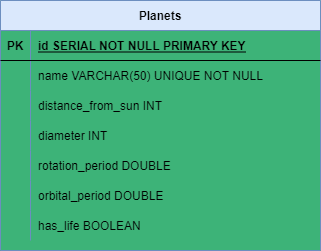

The diagram above was exported from draw.io. Its source (the exported page's mxGraphModel, read from the mxfile embedded in the PNG):
<mxGraphModel dx="868" dy="430" grid="1" gridSize="10" guides="1" tooltips="1" connect="1" arrows="1" fold="1" page="1" pageScale="1" pageWidth="850" pageHeight="1100" background="#3DB378" math="0" shadow="0" extFonts="Permanent Marker^https://fonts.googleapis.com/css?family=Permanent+Marker">
  <root>
    <mxCell id="0" />
    <mxCell id="1" parent="0" />
    <mxCell id="C-vyLk0tnHw3VtMMgP7b-2" value="Planets" style="shape=table;startSize=30;container=1;collapsible=1;childLayout=tableLayout;fixedRows=1;rowLines=0;fontStyle=1;align=center;resizeLast=1;fillColor=#dae8fc;strokeColor=#6c8ebf;" parent="1" vertex="1">
      <mxGeometry x="210" y="140" width="320" height="250" as="geometry" />
    </mxCell>
    <mxCell id="C-vyLk0tnHw3VtMMgP7b-3" value="" style="shape=partialRectangle;collapsible=0;dropTarget=0;pointerEvents=0;fillColor=none;points=[[0,0.5],[1,0.5]];portConstraint=eastwest;top=0;left=0;right=0;bottom=1;" parent="C-vyLk0tnHw3VtMMgP7b-2" vertex="1">
      <mxGeometry y="30" width="320" height="30" as="geometry" />
    </mxCell>
    <mxCell id="C-vyLk0tnHw3VtMMgP7b-4" value="PK" style="shape=partialRectangle;overflow=hidden;connectable=0;fillColor=none;top=0;left=0;bottom=0;right=0;fontStyle=1;" parent="C-vyLk0tnHw3VtMMgP7b-3" vertex="1">
      <mxGeometry width="30" height="30" as="geometry">
        <mxRectangle width="30" height="30" as="alternateBounds" />
      </mxGeometry>
    </mxCell>
    <mxCell id="C-vyLk0tnHw3VtMMgP7b-5" value="id SERIAL NOT NULL PRIMARY KEY" style="shape=partialRectangle;overflow=hidden;connectable=0;fillColor=none;top=0;left=0;bottom=0;right=0;align=left;spacingLeft=6;fontStyle=5;" parent="C-vyLk0tnHw3VtMMgP7b-3" vertex="1">
      <mxGeometry x="30" width="290" height="30" as="geometry">
        <mxRectangle width="290" height="30" as="alternateBounds" />
      </mxGeometry>
    </mxCell>
    <mxCell id="C-vyLk0tnHw3VtMMgP7b-6" value="" style="shape=partialRectangle;collapsible=0;dropTarget=0;pointerEvents=0;fillColor=none;points=[[0,0.5],[1,0.5]];portConstraint=eastwest;top=0;left=0;right=0;bottom=0;" parent="C-vyLk0tnHw3VtMMgP7b-2" vertex="1">
      <mxGeometry y="60" width="320" height="30" as="geometry" />
    </mxCell>
    <mxCell id="C-vyLk0tnHw3VtMMgP7b-7" value="" style="shape=partialRectangle;overflow=hidden;connectable=0;fillColor=none;top=0;left=0;bottom=0;right=0;" parent="C-vyLk0tnHw3VtMMgP7b-6" vertex="1">
      <mxGeometry width="30" height="30" as="geometry">
        <mxRectangle width="30" height="30" as="alternateBounds" />
      </mxGeometry>
    </mxCell>
    <mxCell id="C-vyLk0tnHw3VtMMgP7b-8" value="name VARCHAR(50) UNIQUE NOT NULL" style="shape=partialRectangle;overflow=hidden;connectable=0;fillColor=none;top=0;left=0;bottom=0;right=0;align=left;spacingLeft=6;" parent="C-vyLk0tnHw3VtMMgP7b-6" vertex="1">
      <mxGeometry x="30" width="290" height="30" as="geometry">
        <mxRectangle width="290" height="30" as="alternateBounds" />
      </mxGeometry>
    </mxCell>
    <mxCell id="BtO5ERFioMIpxUjEzzRd-2" value="" style="shape=partialRectangle;collapsible=0;dropTarget=0;pointerEvents=0;fillColor=none;points=[[0,0.5],[1,0.5]];portConstraint=eastwest;top=0;left=0;right=0;bottom=0;" vertex="1" parent="C-vyLk0tnHw3VtMMgP7b-2">
      <mxGeometry y="90" width="320" height="30" as="geometry" />
    </mxCell>
    <mxCell id="BtO5ERFioMIpxUjEzzRd-3" value="" style="shape=partialRectangle;overflow=hidden;connectable=0;fillColor=none;top=0;left=0;bottom=0;right=0;" vertex="1" parent="BtO5ERFioMIpxUjEzzRd-2">
      <mxGeometry width="30" height="30" as="geometry">
        <mxRectangle width="30" height="30" as="alternateBounds" />
      </mxGeometry>
    </mxCell>
    <mxCell id="BtO5ERFioMIpxUjEzzRd-4" value="distance_from_sun INT" style="shape=partialRectangle;overflow=hidden;connectable=0;fillColor=none;top=0;left=0;bottom=0;right=0;align=left;spacingLeft=6;" vertex="1" parent="BtO5ERFioMIpxUjEzzRd-2">
      <mxGeometry x="30" width="290" height="30" as="geometry">
        <mxRectangle width="290" height="30" as="alternateBounds" />
      </mxGeometry>
    </mxCell>
    <mxCell id="BtO5ERFioMIpxUjEzzRd-5" value="" style="shape=partialRectangle;collapsible=0;dropTarget=0;pointerEvents=0;fillColor=none;points=[[0,0.5],[1,0.5]];portConstraint=eastwest;top=0;left=0;right=0;bottom=0;" vertex="1" parent="C-vyLk0tnHw3VtMMgP7b-2">
      <mxGeometry y="120" width="320" height="30" as="geometry" />
    </mxCell>
    <mxCell id="BtO5ERFioMIpxUjEzzRd-6" value="" style="shape=partialRectangle;overflow=hidden;connectable=0;fillColor=none;top=0;left=0;bottom=0;right=0;" vertex="1" parent="BtO5ERFioMIpxUjEzzRd-5">
      <mxGeometry width="30" height="30" as="geometry">
        <mxRectangle width="30" height="30" as="alternateBounds" />
      </mxGeometry>
    </mxCell>
    <mxCell id="BtO5ERFioMIpxUjEzzRd-7" value="diameter INT" style="shape=partialRectangle;overflow=hidden;connectable=0;fillColor=none;top=0;left=0;bottom=0;right=0;align=left;spacingLeft=6;" vertex="1" parent="BtO5ERFioMIpxUjEzzRd-5">
      <mxGeometry x="30" width="290" height="30" as="geometry">
        <mxRectangle width="290" height="30" as="alternateBounds" />
      </mxGeometry>
    </mxCell>
    <mxCell id="BtO5ERFioMIpxUjEzzRd-8" value="" style="shape=partialRectangle;collapsible=0;dropTarget=0;pointerEvents=0;fillColor=none;points=[[0,0.5],[1,0.5]];portConstraint=eastwest;top=0;left=0;right=0;bottom=0;" vertex="1" parent="C-vyLk0tnHw3VtMMgP7b-2">
      <mxGeometry y="150" width="320" height="30" as="geometry" />
    </mxCell>
    <mxCell id="BtO5ERFioMIpxUjEzzRd-9" value="" style="shape=partialRectangle;overflow=hidden;connectable=0;fillColor=none;top=0;left=0;bottom=0;right=0;" vertex="1" parent="BtO5ERFioMIpxUjEzzRd-8">
      <mxGeometry width="30" height="30" as="geometry">
        <mxRectangle width="30" height="30" as="alternateBounds" />
      </mxGeometry>
    </mxCell>
    <mxCell id="BtO5ERFioMIpxUjEzzRd-10" value="rotation_period DOUBLE" style="shape=partialRectangle;overflow=hidden;connectable=0;fillColor=none;top=0;left=0;bottom=0;right=0;align=left;spacingLeft=6;" vertex="1" parent="BtO5ERFioMIpxUjEzzRd-8">
      <mxGeometry x="30" width="290" height="30" as="geometry">
        <mxRectangle width="290" height="30" as="alternateBounds" />
      </mxGeometry>
    </mxCell>
    <mxCell id="BtO5ERFioMIpxUjEzzRd-11" value="" style="shape=partialRectangle;collapsible=0;dropTarget=0;pointerEvents=0;fillColor=none;points=[[0,0.5],[1,0.5]];portConstraint=eastwest;top=0;left=0;right=0;bottom=0;" vertex="1" parent="C-vyLk0tnHw3VtMMgP7b-2">
      <mxGeometry y="180" width="320" height="30" as="geometry" />
    </mxCell>
    <mxCell id="BtO5ERFioMIpxUjEzzRd-12" value="" style="shape=partialRectangle;overflow=hidden;connectable=0;fillColor=none;top=0;left=0;bottom=0;right=0;" vertex="1" parent="BtO5ERFioMIpxUjEzzRd-11">
      <mxGeometry width="30" height="30" as="geometry">
        <mxRectangle width="30" height="30" as="alternateBounds" />
      </mxGeometry>
    </mxCell>
    <mxCell id="BtO5ERFioMIpxUjEzzRd-13" value="orbital_period DOUBLE" style="shape=partialRectangle;overflow=hidden;connectable=0;fillColor=none;top=0;left=0;bottom=0;right=0;align=left;spacingLeft=6;" vertex="1" parent="BtO5ERFioMIpxUjEzzRd-11">
      <mxGeometry x="30" width="290" height="30" as="geometry">
        <mxRectangle width="290" height="30" as="alternateBounds" />
      </mxGeometry>
    </mxCell>
    <mxCell id="BtO5ERFioMIpxUjEzzRd-14" value="" style="shape=partialRectangle;collapsible=0;dropTarget=0;pointerEvents=0;fillColor=none;points=[[0,0.5],[1,0.5]];portConstraint=eastwest;top=0;left=0;right=0;bottom=0;" vertex="1" parent="C-vyLk0tnHw3VtMMgP7b-2">
      <mxGeometry y="210" width="320" height="30" as="geometry" />
    </mxCell>
    <mxCell id="BtO5ERFioMIpxUjEzzRd-15" value="" style="shape=partialRectangle;overflow=hidden;connectable=0;fillColor=none;top=0;left=0;bottom=0;right=0;" vertex="1" parent="BtO5ERFioMIpxUjEzzRd-14">
      <mxGeometry width="30" height="30" as="geometry">
        <mxRectangle width="30" height="30" as="alternateBounds" />
      </mxGeometry>
    </mxCell>
    <mxCell id="BtO5ERFioMIpxUjEzzRd-16" value="has_life BOOLEAN" style="shape=partialRectangle;overflow=hidden;connectable=0;fillColor=none;top=0;left=0;bottom=0;right=0;align=left;spacingLeft=6;" vertex="1" parent="BtO5ERFioMIpxUjEzzRd-14">
      <mxGeometry x="30" width="290" height="30" as="geometry">
        <mxRectangle width="290" height="30" as="alternateBounds" />
      </mxGeometry>
    </mxCell>
  </root>
</mxGraphModel>